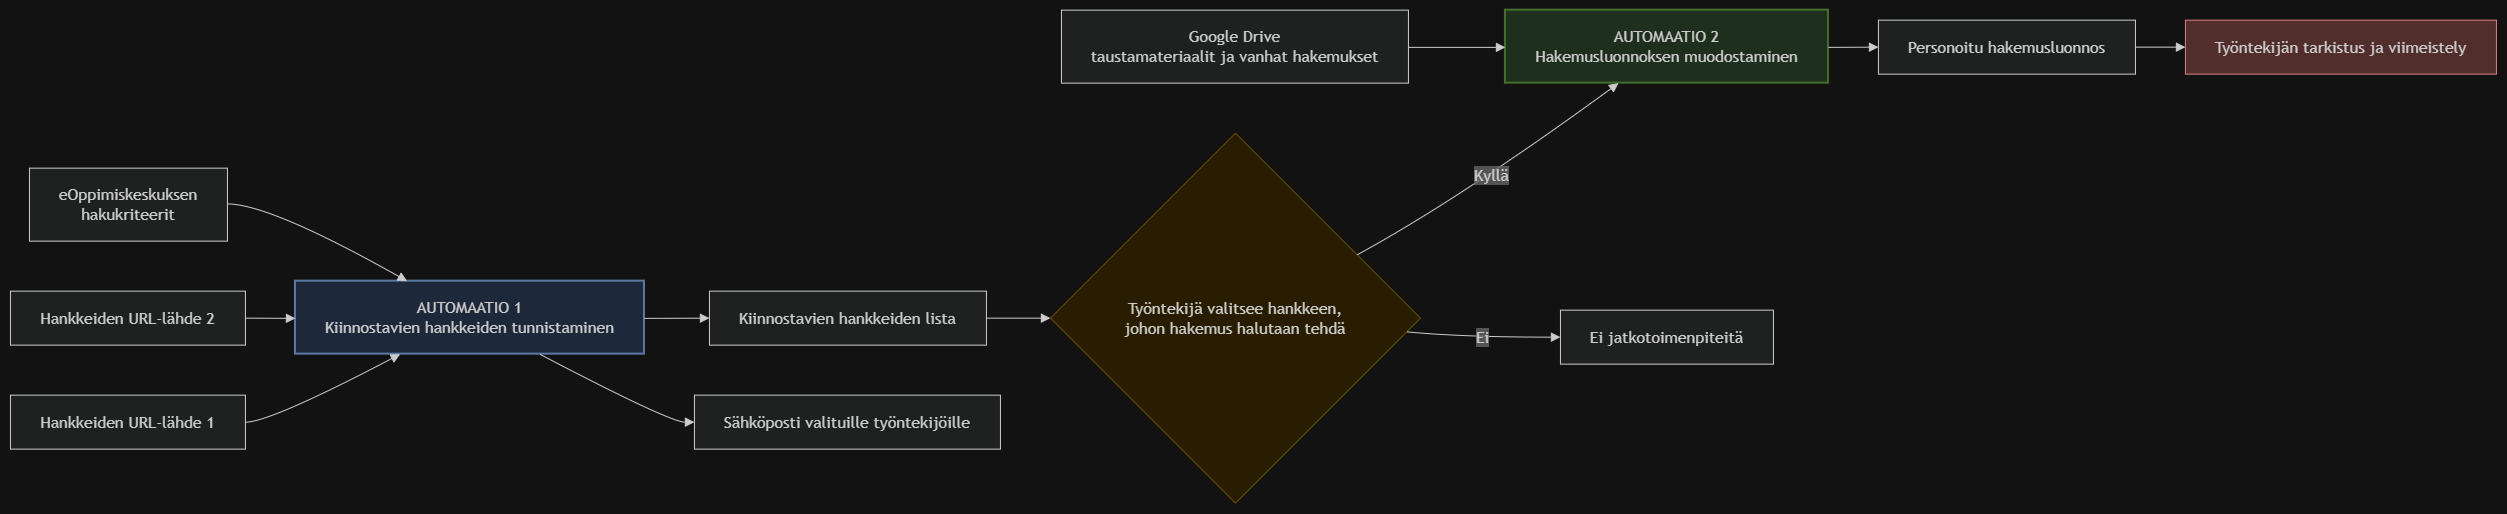

The diagram above was exported from draw.io. Its source (the exported page's mxGraphModel, read from the mxfile embedded in the PNG):
<mxGraphModel dx="2571" dy="1529" grid="1" gridSize="10" guides="1" tooltips="1" connect="1" arrows="1" fold="1" page="1" pageScale="1" pageWidth="827" pageHeight="1169" math="0" shadow="0">
  <root>
    <mxCell id="0" />
    <mxCell id="1" parent="0" />
    <UserObject label="" mermaidData="{&#10;  &quot;data&quot;: &quot;flowchart LR\n    A1[\&quot;AUTOMAATIO 1&lt;br/&gt;Kiinnostavien hankkeiden tunnistaminen\&quot;]\n    A2[\&quot;AUTOMAATIO 2&lt;br/&gt;Hakemusluonnoksen muodostaminen\&quot;]\n \n    U1[\&quot;Hankkeiden URL-lähde 1\&quot;] --&gt; A1\n    U2[\&quot;Hankkeiden URL-lähde 2\&quot;] --&gt; A1\n    K[\&quot;eOppimiskeskuksen&lt;br/&gt;hakukriteerit\&quot;] --&gt; A1\n \n    A1 --&gt; L[\&quot;Kiinnostavien hankkeiden lista\&quot;]\n    A1 --&gt; E[\&quot;Sähköposti valituille työntekijöille\&quot;]\n \n    L --&gt; V{\&quot;Työntekijä valitsee hankkeen,&lt;br/&gt;johon hakemus halutaan tehdä\&quot;}\n    V --&gt;|Kyllä| A2\n    V --&gt;|Ei| X[\&quot;Ei jatkotoimenpiteitä\&quot;]\n \n    D[\&quot;Google Drive&lt;br/&gt;taustamateriaalit ja vanhat hakemukset\&quot;] --&gt; A2\n    A2 --&gt; H[\&quot;Personoitu hakemusluonnos\&quot;]\n    H --&gt; T[\&quot;Työntekijän tarkistus ja viimeistely\&quot;]\n \n    style A1 fill:#dae8fc,stroke:#6c8ebf,stroke-width:2px\n    style A2 fill:#d5e8d4,stroke:#82b366,stroke-width:2px\n    style V fill:#fff2cc,stroke:#d6b656\n    style T fill:#f8cecc,stroke:#b85450&quot;,&#10;  &quot;config&quot;: null&#10;}" id="_TkDeYCs7WWdKEL5hof--1">
      <mxCell connectable="0" parent="1" style="group;transparentBounds=1;editIcon=1;lockedGroup=0;groupPadding=10;" vertex="1">
        <mxGeometry as="geometry" />
      </mxCell>
    </UserObject>
    <UserObject label="AUTOMAATIO 1&#10;Kiinnostavien hankkeiden tunnistaminen" mermaidId="n:A1" mermaidBaseStyle="html=1;whiteSpace=wrap;strokeWidth=2;fillColor=#dae8fc;strokeColor=#6c8ebf;fontColor=light-dark(#333333,#cccccc);fontFamily=Trebuchet MS,Verdana,Arial,sans-serif;fontSize=16;" mermaidBaseValue="AUTOMAATIO 1&#10;Kiinnostavien hankkeiden tunnistaminen" id="_TkDeYCs7WWdKEL5hof--2">
      <mxCell parent="_TkDeYCs7WWdKEL5hof--1" style="html=1;whiteSpace=wrap;strokeWidth=2;fillColor=#dae8fc;strokeColor=#6c8ebf;fontColor=light-dark(#333333,#cccccc);fontFamily=Trebuchet MS,Verdana,Arial,sans-serif;fontSize=16;" vertex="1">
        <mxGeometry height="73" width="349" x="315" y="301" as="geometry" />
      </mxCell>
    </UserObject>
    <UserObject label="AUTOMAATIO 2&#10;Hakemusluonnoksen muodostaminen" mermaidId="n:A2" mermaidBaseStyle="html=1;whiteSpace=wrap;strokeWidth=2;fillColor=#d5e8d4;strokeColor=#82b366;fontColor=light-dark(#333333,#cccccc);fontFamily=Trebuchet MS,Verdana,Arial,sans-serif;fontSize=16;" mermaidBaseValue="AUTOMAATIO 2&#10;Hakemusluonnoksen muodostaminen" id="_TkDeYCs7WWdKEL5hof--3">
      <mxCell parent="_TkDeYCs7WWdKEL5hof--1" style="html=1;whiteSpace=wrap;strokeWidth=2;fillColor=#d5e8d4;strokeColor=#82b366;fontColor=light-dark(#333333,#cccccc);fontFamily=Trebuchet MS,Verdana,Arial,sans-serif;fontSize=16;" vertex="1">
        <mxGeometry height="73" width="323" x="1525" y="30" as="geometry" />
      </mxCell>
    </UserObject>
    <UserObject label="Hankkeiden URL-lähde 1" mermaidId="n:U1" mermaidBaseStyle="html=1;whiteSpace=wrap;strokeWidth=1;fillColor=light-dark(#ECECFF,#1f2020);strokeColor=light-dark(#9370DB,#cccccc);fontColor=light-dark(#333333,#cccccc);fontFamily=Trebuchet MS,Verdana,Arial,sans-serif;fontSize=16;" mermaidBaseValue="Hankkeiden URL-lähde 1" id="_TkDeYCs7WWdKEL5hof--4">
      <mxCell parent="_TkDeYCs7WWdKEL5hof--1" style="html=1;whiteSpace=wrap;strokeWidth=1;fillColor=light-dark(#ECECFF,#1f2020);strokeColor=light-dark(#9370DB,#cccccc);fontColor=light-dark(#333333,#cccccc);fontFamily=Trebuchet MS,Verdana,Arial,sans-serif;fontSize=16;" vertex="1">
        <mxGeometry height="54" width="235" x="30" y="415" as="geometry" />
      </mxCell>
    </UserObject>
    <UserObject label="Hankkeiden URL-lähde 2" mermaidId="n:U2" mermaidBaseStyle="html=1;whiteSpace=wrap;strokeWidth=1;fillColor=light-dark(#ECECFF,#1f2020);strokeColor=light-dark(#9370DB,#cccccc);fontColor=light-dark(#333333,#cccccc);fontFamily=Trebuchet MS,Verdana,Arial,sans-serif;fontSize=16;" mermaidBaseValue="Hankkeiden URL-lähde 2" id="_TkDeYCs7WWdKEL5hof--5">
      <mxCell parent="_TkDeYCs7WWdKEL5hof--1" style="html=1;whiteSpace=wrap;strokeWidth=1;fillColor=light-dark(#ECECFF,#1f2020);strokeColor=light-dark(#9370DB,#cccccc);fontColor=light-dark(#333333,#cccccc);fontFamily=Trebuchet MS,Verdana,Arial,sans-serif;fontSize=16;" vertex="1">
        <mxGeometry height="54" width="235" x="30" y="311" as="geometry" />
      </mxCell>
    </UserObject>
    <UserObject label="eOppimiskeskuksen&#10;hakukriteerit" mermaidId="n:K" mermaidBaseStyle="html=1;whiteSpace=wrap;strokeWidth=1;fillColor=light-dark(#ECECFF,#1f2020);strokeColor=light-dark(#9370DB,#cccccc);fontColor=light-dark(#333333,#cccccc);fontFamily=Trebuchet MS,Verdana,Arial,sans-serif;fontSize=16;" mermaidBaseValue="eOppimiskeskuksen&#10;hakukriteerit" id="_TkDeYCs7WWdKEL5hof--6">
      <mxCell parent="_TkDeYCs7WWdKEL5hof--1" style="html=1;whiteSpace=wrap;strokeWidth=1;fillColor=light-dark(#ECECFF,#1f2020);strokeColor=light-dark(#9370DB,#cccccc);fontColor=light-dark(#333333,#cccccc);fontFamily=Trebuchet MS,Verdana,Arial,sans-serif;fontSize=16;" vertex="1">
        <mxGeometry height="73" width="198" x="49" y="188" as="geometry" />
      </mxCell>
    </UserObject>
    <UserObject label="Kiinnostavien hankkeiden lista" mermaidId="n:L" mermaidBaseStyle="html=1;whiteSpace=wrap;strokeWidth=1;fillColor=light-dark(#ECECFF,#1f2020);strokeColor=light-dark(#9370DB,#cccccc);fontColor=light-dark(#333333,#cccccc);fontFamily=Trebuchet MS,Verdana,Arial,sans-serif;fontSize=16;" mermaidBaseValue="Kiinnostavien hankkeiden lista" id="_TkDeYCs7WWdKEL5hof--7">
      <mxCell parent="_TkDeYCs7WWdKEL5hof--1" style="html=1;whiteSpace=wrap;strokeWidth=1;fillColor=light-dark(#ECECFF,#1f2020);strokeColor=light-dark(#9370DB,#cccccc);fontColor=light-dark(#333333,#cccccc);fontFamily=Trebuchet MS,Verdana,Arial,sans-serif;fontSize=16;" vertex="1">
        <mxGeometry height="54" width="277" x="729" y="311" as="geometry" />
      </mxCell>
    </UserObject>
    <UserObject label="Sähköposti valituille työntekijöille" mermaidId="n:E" mermaidBaseStyle="html=1;whiteSpace=wrap;strokeWidth=1;fillColor=light-dark(#ECECFF,#1f2020);strokeColor=light-dark(#9370DB,#cccccc);fontColor=light-dark(#333333,#cccccc);fontFamily=Trebuchet MS,Verdana,Arial,sans-serif;fontSize=16;" mermaidBaseValue="Sähköposti valituille työntekijöille" id="_TkDeYCs7WWdKEL5hof--8">
      <mxCell parent="_TkDeYCs7WWdKEL5hof--1" style="html=1;whiteSpace=wrap;strokeWidth=1;fillColor=light-dark(#ECECFF,#1f2020);strokeColor=light-dark(#9370DB,#cccccc);fontColor=light-dark(#333333,#cccccc);fontFamily=Trebuchet MS,Verdana,Arial,sans-serif;fontSize=16;" vertex="1">
        <mxGeometry height="54" width="306" x="714" y="415" as="geometry" />
      </mxCell>
    </UserObject>
    <UserObject label="Työntekijä valitsee hankkeen,&#10;johon hakemus halutaan tehdä" mermaidId="n:V" mermaidBaseStyle="rhombus;html=1;strokeWidth=1;whiteSpace=wrap;fillColor=#fff2cc;strokeColor=#d6b656;fontColor=light-dark(#333333,#cccccc);fontFamily=Trebuchet MS,Verdana,Arial,sans-serif;fontSize=16;" mermaidBaseValue="Työntekijä valitsee hankkeen,&#10;johon hakemus halutaan tehdä" id="_TkDeYCs7WWdKEL5hof--9">
      <mxCell parent="_TkDeYCs7WWdKEL5hof--1" style="rhombus;html=1;strokeWidth=1;whiteSpace=wrap;fillColor=#fff2cc;strokeColor=#d6b656;fontColor=light-dark(#333333,#cccccc);fontFamily=Trebuchet MS,Verdana,Arial,sans-serif;fontSize=16;" vertex="1">
        <mxGeometry height="370" width="370" x="1070" y="153" as="geometry" />
      </mxCell>
    </UserObject>
    <UserObject label="Ei jatkotoimenpiteitä" mermaidId="n:X" mermaidBaseStyle="html=1;whiteSpace=wrap;strokeWidth=1;fillColor=light-dark(#ECECFF,#1f2020);strokeColor=light-dark(#9370DB,#cccccc);fontColor=light-dark(#333333,#cccccc);fontFamily=Trebuchet MS,Verdana,Arial,sans-serif;fontSize=16;" mermaidBaseValue="Ei jatkotoimenpiteitä" id="_TkDeYCs7WWdKEL5hof--10">
      <mxCell parent="_TkDeYCs7WWdKEL5hof--1" style="html=1;whiteSpace=wrap;strokeWidth=1;fillColor=light-dark(#ECECFF,#1f2020);strokeColor=light-dark(#9370DB,#cccccc);fontColor=light-dark(#333333,#cccccc);fontFamily=Trebuchet MS,Verdana,Arial,sans-serif;fontSize=16;" vertex="1">
        <mxGeometry height="54" width="213" x="1580" y="330" as="geometry" />
      </mxCell>
    </UserObject>
    <UserObject label="Google Drive&#10;taustamateriaalit ja vanhat hakemukset" mermaidId="n:D" mermaidBaseStyle="html=1;whiteSpace=wrap;strokeWidth=1;fillColor=light-dark(#ECECFF,#1f2020);strokeColor=light-dark(#9370DB,#cccccc);fontColor=light-dark(#333333,#cccccc);fontFamily=Trebuchet MS,Verdana,Arial,sans-serif;fontSize=16;" mermaidBaseValue="Google Drive&#10;taustamateriaalit ja vanhat hakemukset" id="_TkDeYCs7WWdKEL5hof--11">
      <mxCell parent="_TkDeYCs7WWdKEL5hof--1" style="html=1;whiteSpace=wrap;strokeWidth=1;fillColor=light-dark(#ECECFF,#1f2020);strokeColor=light-dark(#9370DB,#cccccc);fontColor=light-dark(#333333,#cccccc);fontFamily=Trebuchet MS,Verdana,Arial,sans-serif;fontSize=16;" vertex="1">
        <mxGeometry height="73" width="347" x="1081" y="30" as="geometry" />
      </mxCell>
    </UserObject>
    <UserObject label="Personoitu hakemusluonnos" mermaidId="n:H" mermaidBaseStyle="html=1;whiteSpace=wrap;strokeWidth=1;fillColor=light-dark(#ECECFF,#1f2020);strokeColor=light-dark(#9370DB,#cccccc);fontColor=light-dark(#333333,#cccccc);fontFamily=Trebuchet MS,Verdana,Arial,sans-serif;fontSize=16;" mermaidBaseValue="Personoitu hakemusluonnos" id="_TkDeYCs7WWdKEL5hof--12">
      <mxCell parent="_TkDeYCs7WWdKEL5hof--1" style="html=1;whiteSpace=wrap;strokeWidth=1;fillColor=light-dark(#ECECFF,#1f2020);strokeColor=light-dark(#9370DB,#cccccc);fontColor=light-dark(#333333,#cccccc);fontFamily=Trebuchet MS,Verdana,Arial,sans-serif;fontSize=16;" vertex="1">
        <mxGeometry height="54" width="257" x="1898" y="40" as="geometry" />
      </mxCell>
    </UserObject>
    <UserObject label="Työntekijän tarkistus ja viimeistely" mermaidId="n:T" mermaidBaseStyle="html=1;whiteSpace=wrap;strokeWidth=1;fillColor=#f8cecc;strokeColor=#b85450;fontColor=light-dark(#333333,#cccccc);fontFamily=Trebuchet MS,Verdana,Arial,sans-serif;fontSize=16;" mermaidBaseValue="Työntekijän tarkistus ja viimeistely" id="_TkDeYCs7WWdKEL5hof--13">
      <mxCell parent="_TkDeYCs7WWdKEL5hof--1" style="html=1;whiteSpace=wrap;strokeWidth=1;fillColor=#f8cecc;strokeColor=#b85450;fontColor=light-dark(#333333,#cccccc);fontFamily=Trebuchet MS,Verdana,Arial,sans-serif;fontSize=16;" vertex="1">
        <mxGeometry height="54" width="311" x="2205" y="40" as="geometry" />
      </mxCell>
    </UserObject>
    <UserObject label="" mermaidId="e:U1-&gt;A1#0" mermaidBaseStyle="curved=1;startArrow=none;endArrow=block;endSize=7;strokeColor=light-dark(#333333,#cccccc);exitX=1;exitY=0.5;entryX=0.3;entryY=1;" mermaidBaseValue="" id="_TkDeYCs7WWdKEL5hof--14">
      <mxCell edge="1" parent="_TkDeYCs7WWdKEL5hof--1" source="_TkDeYCs7WWdKEL5hof--4" style="curved=1;startArrow=none;endArrow=block;endSize=7;strokeColor=light-dark(#333333,#cccccc);exitX=1;exitY=0.5;entryX=0.3;entryY=1;rounded=0;" target="_TkDeYCs7WWdKEL5hof--2">
        <mxGeometry relative="1" as="geometry">
          <Array as="points">
            <mxPoint x="290" y="442" />
          </Array>
        </mxGeometry>
      </mxCell>
    </UserObject>
    <UserObject label="" mermaidId="e:U2-&gt;A1#0" mermaidBaseStyle="curved=1;startArrow=none;endArrow=block;endSize=7;strokeColor=light-dark(#333333,#cccccc);exitX=1;exitY=0.5;entryX=0;entryY=0.51;" mermaidBaseValue="" id="_TkDeYCs7WWdKEL5hof--15">
      <mxCell edge="1" parent="_TkDeYCs7WWdKEL5hof--1" source="_TkDeYCs7WWdKEL5hof--5" style="curved=1;startArrow=none;endArrow=block;endSize=7;strokeColor=light-dark(#333333,#cccccc);exitX=1;exitY=0.5;entryX=0;entryY=0.51;rounded=0;" target="_TkDeYCs7WWdKEL5hof--2">
        <mxGeometry relative="1" as="geometry">
          <Array as="points" />
        </mxGeometry>
      </mxCell>
    </UserObject>
    <UserObject label="" mermaidId="e:K-&gt;A1#0" mermaidBaseStyle="curved=1;startArrow=none;endArrow=block;endSize=7;strokeColor=light-dark(#333333,#cccccc);exitX=1;exitY=0.49;entryX=0.32;entryY=0;" mermaidBaseValue="" id="_TkDeYCs7WWdKEL5hof--16">
      <mxCell edge="1" parent="_TkDeYCs7WWdKEL5hof--1" source="_TkDeYCs7WWdKEL5hof--6" style="curved=1;startArrow=none;endArrow=block;endSize=7;strokeColor=light-dark(#333333,#cccccc);exitX=1;exitY=0.49;entryX=0.32;entryY=0;rounded=0;" target="_TkDeYCs7WWdKEL5hof--2">
        <mxGeometry relative="1" as="geometry">
          <Array as="points">
            <mxPoint x="290" y="224" />
          </Array>
        </mxGeometry>
      </mxCell>
    </UserObject>
    <UserObject label="" mermaidId="e:A1-&gt;L#0" mermaidBaseStyle="curved=1;startArrow=none;endArrow=block;endSize=7;strokeColor=light-dark(#333333,#cccccc);exitX=1;exitY=0.51;entryX=0;entryY=0.5;" mermaidBaseValue="" id="_TkDeYCs7WWdKEL5hof--17">
      <mxCell edge="1" parent="_TkDeYCs7WWdKEL5hof--1" source="_TkDeYCs7WWdKEL5hof--2" style="curved=1;startArrow=none;endArrow=block;endSize=7;strokeColor=light-dark(#333333,#cccccc);exitX=1;exitY=0.51;entryX=0;entryY=0.5;rounded=0;" target="_TkDeYCs7WWdKEL5hof--7">
        <mxGeometry relative="1" as="geometry">
          <Array as="points" />
        </mxGeometry>
      </mxCell>
    </UserObject>
    <UserObject label="" mermaidId="e:A1-&gt;E#0" mermaidBaseStyle="curved=1;startArrow=none;endArrow=block;endSize=7;strokeColor=light-dark(#333333,#cccccc);exitX=0.7;exitY=1;entryX=0;entryY=0.5;" mermaidBaseValue="" id="_TkDeYCs7WWdKEL5hof--18">
      <mxCell edge="1" parent="_TkDeYCs7WWdKEL5hof--1" source="_TkDeYCs7WWdKEL5hof--2" style="curved=1;startArrow=none;endArrow=block;endSize=7;strokeColor=light-dark(#333333,#cccccc);exitX=0.7;exitY=1;entryX=0;entryY=0.5;rounded=0;" target="_TkDeYCs7WWdKEL5hof--8">
        <mxGeometry relative="1" as="geometry">
          <Array as="points">
            <mxPoint x="689" y="442" />
          </Array>
        </mxGeometry>
      </mxCell>
    </UserObject>
    <UserObject label="" mermaidId="e:L-&gt;V#0" mermaidBaseStyle="curved=1;startArrow=none;endArrow=block;endSize=7;strokeColor=light-dark(#333333,#cccccc);exitX=1;exitY=0.5;entryX=0;entryY=0.5;" mermaidBaseValue="" id="_TkDeYCs7WWdKEL5hof--19">
      <mxCell edge="1" parent="_TkDeYCs7WWdKEL5hof--1" source="_TkDeYCs7WWdKEL5hof--7" style="curved=1;startArrow=none;endArrow=block;endSize=7;strokeColor=light-dark(#333333,#cccccc);exitX=1;exitY=0.5;entryX=0;entryY=0.5;rounded=0;" target="_TkDeYCs7WWdKEL5hof--9">
        <mxGeometry relative="1" as="geometry">
          <Array as="points" />
        </mxGeometry>
      </mxCell>
    </UserObject>
    <UserObject label="Kyllä" mermaidId="e:V-&gt;A2#0" mermaidBaseStyle="curved=1;startArrow=none;endArrow=block;endSize=7;strokeColor=light-dark(#333333,#cccccc);html=1;fontSize=16;labelBackgroundColor=light-dark(#E8E8E88D,#2a2a2a8D);fontFamily=Trebuchet MS,Verdana,Arial,sans-serif;fontColor=light-dark(#333333,#cccccc);exitX=1;exitY=0.24;entryX=0.35;entryY=1;" mermaidBaseValue="Kyllä" id="_TkDeYCs7WWdKEL5hof--20">
      <mxCell edge="1" parent="_TkDeYCs7WWdKEL5hof--1" source="_TkDeYCs7WWdKEL5hof--9" style="curved=1;startArrow=none;endArrow=block;endSize=7;strokeColor=light-dark(#333333,#cccccc);html=1;fontSize=16;labelBackgroundColor=light-dark(#E8E8E88D,#2a2a2a8D);fontFamily=Trebuchet MS,Verdana,Arial,sans-serif;fontColor=light-dark(#333333,#cccccc);exitX=1;exitY=0.24;entryX=0.35;entryY=1;rounded=0;" target="_TkDeYCs7WWdKEL5hof--3">
        <mxGeometry relative="1" as="geometry">
          <Array as="points">
            <mxPoint x="1482" y="217" />
          </Array>
        </mxGeometry>
      </mxCell>
    </UserObject>
    <UserObject label="Ei" mermaidId="e:V-&gt;X#0" mermaidBaseStyle="curved=1;startArrow=none;endArrow=block;endSize=7;strokeColor=light-dark(#333333,#cccccc);html=1;fontSize=16;labelBackgroundColor=light-dark(#E8E8E88D,#2a2a2a8D);fontFamily=Trebuchet MS,Verdana,Arial,sans-serif;fontColor=light-dark(#333333,#cccccc);exitX=1;exitY=0.54;entryX=0;entryY=0.5;" mermaidBaseValue="Ei" id="_TkDeYCs7WWdKEL5hof--21">
      <mxCell edge="1" parent="_TkDeYCs7WWdKEL5hof--1" source="_TkDeYCs7WWdKEL5hof--9" style="curved=1;startArrow=none;endArrow=block;endSize=7;strokeColor=light-dark(#333333,#cccccc);html=1;fontSize=16;labelBackgroundColor=light-dark(#E8E8E88D,#2a2a2a8D);fontFamily=Trebuchet MS,Verdana,Arial,sans-serif;fontColor=light-dark(#333333,#cccccc);exitX=1;exitY=0.54;entryX=0;entryY=0.5;rounded=0;" target="_TkDeYCs7WWdKEL5hof--10">
        <mxGeometry relative="1" as="geometry">
          <Array as="points">
            <mxPoint x="1482" y="357" />
          </Array>
        </mxGeometry>
      </mxCell>
    </UserObject>
    <UserObject label="" mermaidId="e:D-&gt;A2#0" mermaidBaseStyle="curved=1;startArrow=none;endArrow=block;endSize=7;strokeColor=light-dark(#333333,#cccccc);exitX=1;exitY=0.51;entryX=0;entryY=0.51;" mermaidBaseValue="" id="_TkDeYCs7WWdKEL5hof--22">
      <mxCell edge="1" parent="_TkDeYCs7WWdKEL5hof--1" source="_TkDeYCs7WWdKEL5hof--11" style="curved=1;startArrow=none;endArrow=block;endSize=7;strokeColor=light-dark(#333333,#cccccc);exitX=1;exitY=0.51;entryX=0;entryY=0.51;rounded=0;" target="_TkDeYCs7WWdKEL5hof--3">
        <mxGeometry relative="1" as="geometry">
          <Array as="points" />
        </mxGeometry>
      </mxCell>
    </UserObject>
    <UserObject label="" mermaidId="e:A2-&gt;H#0" mermaidBaseStyle="curved=1;startArrow=none;endArrow=block;endSize=7;strokeColor=light-dark(#333333,#cccccc);exitX=1;exitY=0.51;entryX=0;entryY=0.5;" mermaidBaseValue="" id="_TkDeYCs7WWdKEL5hof--23">
      <mxCell edge="1" parent="_TkDeYCs7WWdKEL5hof--1" source="_TkDeYCs7WWdKEL5hof--3" style="curved=1;startArrow=none;endArrow=block;endSize=7;strokeColor=light-dark(#333333,#cccccc);exitX=1;exitY=0.51;entryX=0;entryY=0.5;rounded=0;" target="_TkDeYCs7WWdKEL5hof--12">
        <mxGeometry relative="1" as="geometry">
          <Array as="points" />
        </mxGeometry>
      </mxCell>
    </UserObject>
    <UserObject label="" mermaidId="e:H-&gt;T#0" mermaidBaseStyle="curved=1;startArrow=none;endArrow=block;endSize=7;strokeColor=light-dark(#333333,#cccccc);exitX=1;exitY=0.5;entryX=0;entryY=0.5;" mermaidBaseValue="" id="_TkDeYCs7WWdKEL5hof--24">
      <mxCell edge="1" parent="_TkDeYCs7WWdKEL5hof--1" source="_TkDeYCs7WWdKEL5hof--12" style="curved=1;startArrow=none;endArrow=block;endSize=7;strokeColor=light-dark(#333333,#cccccc);exitX=1;exitY=0.5;entryX=0;entryY=0.5;rounded=0;" target="_TkDeYCs7WWdKEL5hof--13">
        <mxGeometry relative="1" as="geometry">
          <Array as="points" />
        </mxGeometry>
      </mxCell>
    </UserObject>
  </root>
</mxGraphModel>